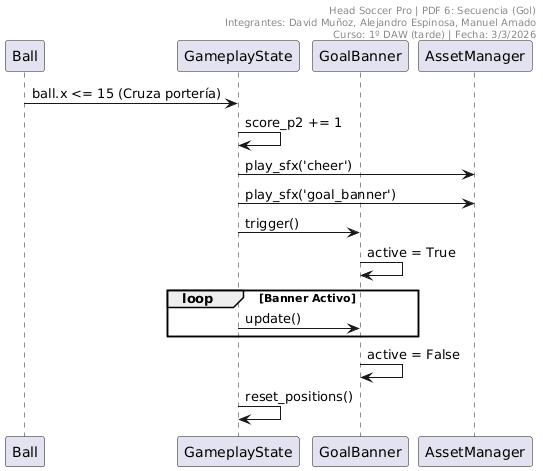

The diagram above was rendered by PlantUML. Its source (embedded in the PNG):
@startuml
header
Head Soccer Pro | PDF 6: Secuencia (Gol)
Integrantes: David Muñoz, Alejandro Espinosa, Manuel Amado
Curso: 1º DAW (tarde) | Fecha: 3/3/2026
endheader

participant "Ball" as B
participant "GameplayState" as GS
participant "GoalBanner" as GB
participant "AssetManager" as AM

B -> GS : ball.x <= 15 (Cruza portería)
GS -> GS : score_p2 += 1
GS -> AM : play_sfx('cheer')
GS -> AM : play_sfx('goal_banner')
GS -> GB : trigger()
GB -> GB : active = True
loop Banner Activo
    GS -> GB : update()
end
GB -> GB : active = False
GS -> GS : reset_positions()
@enduml